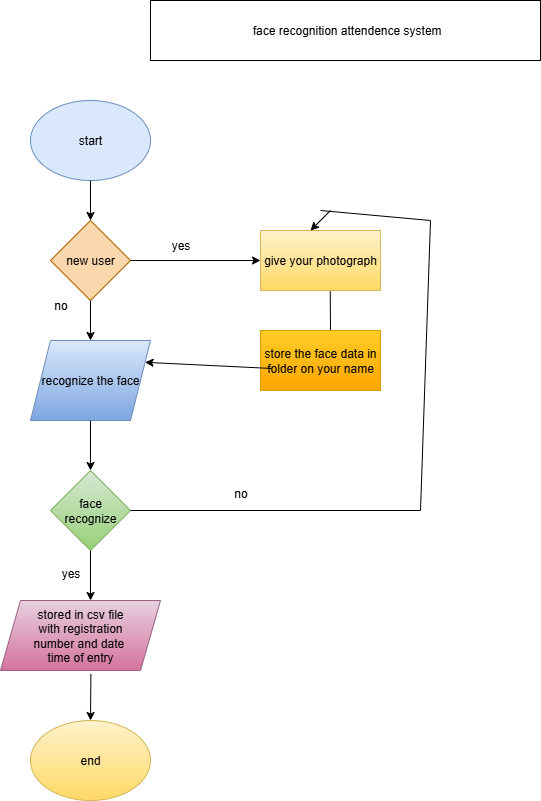

The diagram above was exported from draw.io. Its source (the exported page's mxGraphModel, read from the mxfile embedded in the PNG):
<mxGraphModel dx="790" dy="437" grid="1" gridSize="10" guides="1" tooltips="1" connect="1" arrows="1" fold="1" page="1" pageScale="1" pageWidth="850" pageHeight="1100" math="0" shadow="0">
  <root>
    <mxCell id="0" />
    <mxCell id="1" parent="0" />
    <mxCell id="9HdODvlQYngOwA77ENC2-1" value="&amp;nbsp;face recognition attendence system" style="rounded=0;whiteSpace=wrap;html=1;" vertex="1" parent="1">
      <mxGeometry x="240" y="10" width="390" height="60" as="geometry" />
    </mxCell>
    <mxCell id="9HdODvlQYngOwA77ENC2-3" value="start" style="ellipse;whiteSpace=wrap;html=1;fillColor=#dae8fc;strokeColor=#6c8ebf;" vertex="1" parent="1">
      <mxGeometry x="120" y="110" width="120" height="80" as="geometry" />
    </mxCell>
    <mxCell id="9HdODvlQYngOwA77ENC2-4" value="" style="endArrow=classic;html=1;rounded=0;exitX=0.5;exitY=1;exitDx=0;exitDy=0;" edge="1" parent="1" source="9HdODvlQYngOwA77ENC2-3">
      <mxGeometry width="50" height="50" relative="1" as="geometry">
        <mxPoint x="420" y="280" as="sourcePoint" />
        <mxPoint x="180" y="230" as="targetPoint" />
      </mxGeometry>
    </mxCell>
    <mxCell id="9HdODvlQYngOwA77ENC2-5" value="new user" style="rhombus;whiteSpace=wrap;html=1;fillColor=#fad7ac;strokeColor=#b46504;" vertex="1" parent="1">
      <mxGeometry x="140" y="230" width="80" height="80" as="geometry" />
    </mxCell>
    <mxCell id="9HdODvlQYngOwA77ENC2-6" value="" style="endArrow=classic;html=1;rounded=0;exitX=1;exitY=0.5;exitDx=0;exitDy=0;" edge="1" parent="1" source="9HdODvlQYngOwA77ENC2-5">
      <mxGeometry width="50" height="50" relative="1" as="geometry">
        <mxPoint x="420" y="280" as="sourcePoint" />
        <mxPoint x="350" y="270" as="targetPoint" />
      </mxGeometry>
    </mxCell>
    <mxCell id="9HdODvlQYngOwA77ENC2-7" value="give your photograph" style="rounded=0;whiteSpace=wrap;html=1;fillColor=#fff2cc;gradientColor=#ffd966;strokeColor=#d6b656;" vertex="1" parent="1">
      <mxGeometry x="350" y="240" width="120" height="60" as="geometry" />
    </mxCell>
    <mxCell id="9HdODvlQYngOwA77ENC2-8" value="yes" style="text;html=1;align=center;verticalAlign=middle;resizable=0;points=[];autosize=1;strokeColor=none;fillColor=none;" vertex="1" parent="1">
      <mxGeometry x="250" y="240" width="40" height="30" as="geometry" />
    </mxCell>
    <mxCell id="9HdODvlQYngOwA77ENC2-9" value="" style="endArrow=classic;html=1;rounded=0;exitX=0.5;exitY=1;exitDx=0;exitDy=0;" edge="1" parent="1" source="9HdODvlQYngOwA77ENC2-5">
      <mxGeometry width="50" height="50" relative="1" as="geometry">
        <mxPoint x="190" y="340" as="sourcePoint" />
        <mxPoint x="180" y="350" as="targetPoint" />
      </mxGeometry>
    </mxCell>
    <mxCell id="9HdODvlQYngOwA77ENC2-10" value="face recognize" style="rhombus;whiteSpace=wrap;html=1;fillColor=#d5e8d4;gradientColor=#97d077;strokeColor=#82b366;" vertex="1" parent="1">
      <mxGeometry x="140" y="480" width="80" height="80" as="geometry" />
    </mxCell>
    <mxCell id="9HdODvlQYngOwA77ENC2-11" value="recognize the face" style="shape=parallelogram;perimeter=parallelogramPerimeter;whiteSpace=wrap;html=1;fixedSize=1;fillColor=#dae8fc;gradientColor=#7ea6e0;strokeColor=#6c8ebf;" vertex="1" parent="1">
      <mxGeometry x="120" y="350" width="120" height="80" as="geometry" />
    </mxCell>
    <mxCell id="9HdODvlQYngOwA77ENC2-13" value="" style="endArrow=classic;html=1;rounded=0;entryX=0.5;entryY=0;entryDx=0;entryDy=0;exitX=0.5;exitY=1;exitDx=0;exitDy=0;" edge="1" parent="1" source="9HdODvlQYngOwA77ENC2-11" target="9HdODvlQYngOwA77ENC2-10">
      <mxGeometry width="50" height="50" relative="1" as="geometry">
        <mxPoint x="420" y="280" as="sourcePoint" />
        <mxPoint x="470" y="230" as="targetPoint" />
      </mxGeometry>
    </mxCell>
    <mxCell id="9HdODvlQYngOwA77ENC2-14" value="" style="endArrow=classic;html=1;rounded=0;exitX=0.5;exitY=1;exitDx=0;exitDy=0;" edge="1" parent="1" source="9HdODvlQYngOwA77ENC2-10">
      <mxGeometry width="50" height="50" relative="1" as="geometry">
        <mxPoint x="180" y="600" as="sourcePoint" />
        <mxPoint x="180" y="610" as="targetPoint" />
      </mxGeometry>
    </mxCell>
    <mxCell id="9HdODvlQYngOwA77ENC2-15" value="stored in csv file&lt;div&gt;with registration&lt;/div&gt;&lt;div&gt;number and date&amp;nbsp;&lt;/div&gt;&lt;div&gt;time of entry&lt;/div&gt;" style="shape=parallelogram;perimeter=parallelogramPerimeter;whiteSpace=wrap;html=1;fixedSize=1;fillColor=#e6d0de;gradientColor=#d5739d;strokeColor=#996185;" vertex="1" parent="1">
      <mxGeometry x="90" y="610" width="160" height="70" as="geometry" />
    </mxCell>
    <mxCell id="9HdODvlQYngOwA77ENC2-16" value="yes" style="text;html=1;align=center;verticalAlign=middle;resizable=0;points=[];autosize=1;strokeColor=none;fillColor=none;" vertex="1" parent="1">
      <mxGeometry x="140" y="568" width="40" height="30" as="geometry" />
    </mxCell>
    <mxCell id="9HdODvlQYngOwA77ENC2-17" value="" style="endArrow=classic;html=1;rounded=0;exitX=0.565;exitY=1.049;exitDx=0;exitDy=0;exitPerimeter=0;" edge="1" parent="1" source="9HdODvlQYngOwA77ENC2-15">
      <mxGeometry width="50" height="50" relative="1" as="geometry">
        <mxPoint x="420" y="660" as="sourcePoint" />
        <mxPoint x="180" y="730" as="targetPoint" />
      </mxGeometry>
    </mxCell>
    <mxCell id="9HdODvlQYngOwA77ENC2-18" value="end" style="ellipse;whiteSpace=wrap;html=1;fillColor=#fff2cc;gradientColor=#ffd966;strokeColor=#d6b656;" vertex="1" parent="1">
      <mxGeometry x="120" y="730" width="120" height="80" as="geometry" />
    </mxCell>
    <mxCell id="9HdODvlQYngOwA77ENC2-22" value="no" style="text;html=1;align=center;verticalAlign=middle;resizable=0;points=[];autosize=1;strokeColor=none;fillColor=none;" vertex="1" parent="1">
      <mxGeometry x="130" y="300" width="40" height="30" as="geometry" />
    </mxCell>
    <mxCell id="9HdODvlQYngOwA77ENC2-23" value="" style="endArrow=none;html=1;rounded=0;entryX=0.581;entryY=1.013;entryDx=0;entryDy=0;entryPerimeter=0;" edge="1" parent="1" target="9HdODvlQYngOwA77ENC2-7">
      <mxGeometry width="50" height="50" relative="1" as="geometry">
        <mxPoint x="420" y="340" as="sourcePoint" />
        <mxPoint x="470" y="360" as="targetPoint" />
      </mxGeometry>
    </mxCell>
    <mxCell id="9HdODvlQYngOwA77ENC2-24" value="store the face data in folder on your name" style="rounded=0;whiteSpace=wrap;html=1;fillColor=#ffcd28;gradientColor=#ffa500;strokeColor=#d79b00;" vertex="1" parent="1">
      <mxGeometry x="350" y="340" width="120" height="60" as="geometry" />
    </mxCell>
    <mxCell id="9HdODvlQYngOwA77ENC2-26" value="" style="endArrow=classic;html=1;rounded=0;entryX=1;entryY=0.25;entryDx=0;entryDy=0;" edge="1" parent="1" target="9HdODvlQYngOwA77ENC2-11">
      <mxGeometry width="50" height="50" relative="1" as="geometry">
        <mxPoint x="361.02" y="377.96" as="sourcePoint" />
        <mxPoint x="169.9995918367347" y="362.0416326530612" as="targetPoint" />
      </mxGeometry>
    </mxCell>
    <mxCell id="9HdODvlQYngOwA77ENC2-29" value="" style="endArrow=none;html=1;rounded=0;exitX=1;exitY=0.5;exitDx=0;exitDy=0;" edge="1" parent="1" source="9HdODvlQYngOwA77ENC2-10">
      <mxGeometry width="50" height="50" relative="1" as="geometry">
        <mxPoint x="240" y="530" as="sourcePoint" />
        <mxPoint x="510" y="520" as="targetPoint" />
      </mxGeometry>
    </mxCell>
    <mxCell id="9HdODvlQYngOwA77ENC2-31" value="" style="endArrow=none;html=1;rounded=0;" edge="1" parent="1">
      <mxGeometry width="50" height="50" relative="1" as="geometry">
        <mxPoint x="510" y="520" as="sourcePoint" />
        <mxPoint x="520" y="230" as="targetPoint" />
      </mxGeometry>
    </mxCell>
    <mxCell id="9HdODvlQYngOwA77ENC2-34" value="" style="endArrow=none;html=1;rounded=0;" edge="1" parent="1">
      <mxGeometry width="50" height="50" relative="1" as="geometry">
        <mxPoint x="410" y="220" as="sourcePoint" />
        <mxPoint x="520" y="230" as="targetPoint" />
      </mxGeometry>
    </mxCell>
    <mxCell id="9HdODvlQYngOwA77ENC2-35" value="" style="endArrow=classic;html=1;rounded=0;entryX=0.417;entryY=0;entryDx=0;entryDy=0;entryPerimeter=0;" edge="1" parent="1" target="9HdODvlQYngOwA77ENC2-7">
      <mxGeometry width="50" height="50" relative="1" as="geometry">
        <mxPoint x="420" y="220" as="sourcePoint" />
        <mxPoint x="470" y="360" as="targetPoint" />
      </mxGeometry>
    </mxCell>
    <mxCell id="9HdODvlQYngOwA77ENC2-36" value="no" style="text;html=1;align=center;verticalAlign=middle;resizable=0;points=[];autosize=1;strokeColor=none;fillColor=none;" vertex="1" parent="1">
      <mxGeometry x="310" y="488" width="40" height="30" as="geometry" />
    </mxCell>
  </root>
</mxGraphModel>